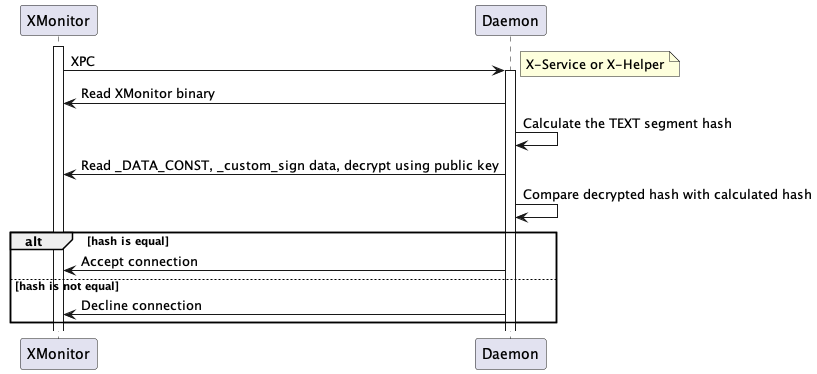

The diagram above was rendered by PlantUML. Its source (embedded in the PNG):
@startuml

activate XMonitor

XMonitor -> Daemon: XPC
note right: X-Service or X-Helper

activate Daemon
Daemon -> XMonitor: Read XMonitor binary
Daemon -> Daemon: Calculate the TEXT segment hash
Daemon -> XMonitor: Read _DATA_CONST, _custom_sign data, decrypt using public key
Daemon -> Daemon: Compare decrypted hash with calculated hash

alt hash is equal
Daemon -> XMonitor: Accept connection
else hash is not equal
Daemon -> XMonitor: Decline connection
end

@enduml